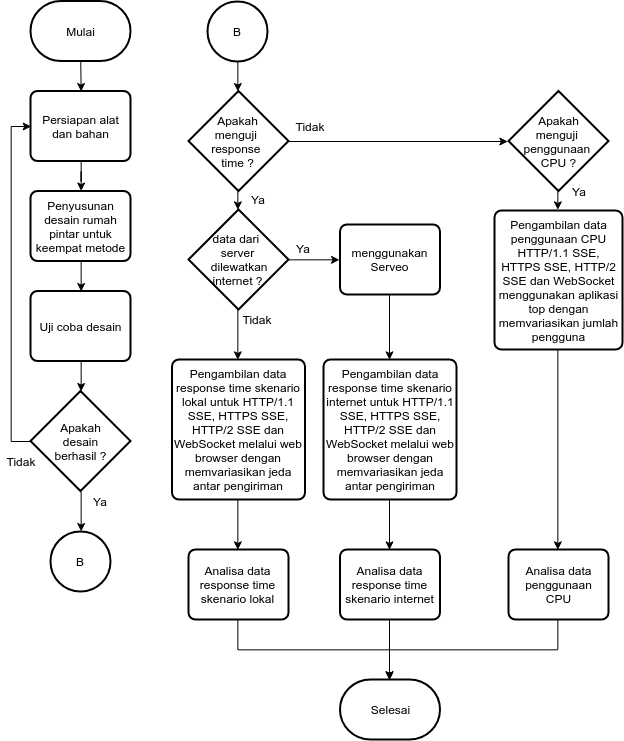

The diagram above was exported from draw.io. Its source (the exported page's mxGraphModel, read from the mxfile embedded in the PNG):
<mxGraphModel dx="1517" dy="958" grid="1" gridSize="10" guides="1" tooltips="1" connect="1" arrows="1" fold="1" page="1" pageScale="1" pageWidth="850" pageHeight="1100" math="0" shadow="0">
  <root>
    <mxCell id="0" />
    <mxCell id="1" parent="0" />
    <mxCell id="2" style="edgeStyle=orthogonalEdgeStyle;rounded=0;html=1;exitX=0.5;exitY=1;exitPerimeter=0;entryX=0.5;entryY=0;jettySize=auto;orthogonalLoop=1;" edge="1" target="4" parent="1">
      <mxGeometry relative="1" as="geometry">
        <mxPoint x="354.2352941176471" y="1221.3823529411766" as="sourcePoint" />
      </mxGeometry>
    </mxCell>
    <mxCell id="3" value="" style="edgeStyle=orthogonalEdgeStyle;rounded=0;html=1;jettySize=auto;orthogonalLoop=1;" edge="1" source="4" target="6" parent="1">
      <mxGeometry relative="1" as="geometry" />
    </mxCell>
    <mxCell id="4" value="Persiapan alat dan bahan" style="rounded=1;whiteSpace=wrap;html=1;absoluteArcSize=1;arcSize=14;strokeWidth=2;" vertex="1" parent="1">
      <mxGeometry x="304" y="1251.5" width="100" height="70" as="geometry" />
    </mxCell>
    <mxCell id="5" style="edgeStyle=orthogonalEdgeStyle;rounded=0;html=1;exitX=0.5;exitY=1;entryX=0.5;entryY=0;jettySize=auto;orthogonalLoop=1;" edge="1" source="6" target="8" parent="1">
      <mxGeometry relative="1" as="geometry" />
    </mxCell>
    <mxCell id="6" value="Penyusunan desain rumah pintar untuk keempat metode" style="rounded=1;whiteSpace=wrap;html=1;absoluteArcSize=1;arcSize=14;strokeWidth=2;" vertex="1" parent="1">
      <mxGeometry x="304" y="1351.5" width="100" height="70" as="geometry" />
    </mxCell>
    <mxCell id="7" style="edgeStyle=orthogonalEdgeStyle;rounded=0;html=1;exitX=0.5;exitY=1;entryX=0.5;entryY=0;entryPerimeter=0;jettySize=auto;orthogonalLoop=1;" edge="1" source="8" target="11" parent="1">
      <mxGeometry relative="1" as="geometry" />
    </mxCell>
    <mxCell id="8" value="Uji coba desain" style="rounded=1;whiteSpace=wrap;html=1;absoluteArcSize=1;arcSize=14;strokeWidth=2;" vertex="1" parent="1">
      <mxGeometry x="304" y="1451.5" width="100" height="70" as="geometry" />
    </mxCell>
    <mxCell id="9" style="edgeStyle=orthogonalEdgeStyle;rounded=0;html=1;exitX=0.5;exitY=1;exitPerimeter=0;entryX=0.5;entryY=0;entryPerimeter=0;jettySize=auto;orthogonalLoop=1;" edge="1" source="11" target="12" parent="1">
      <mxGeometry relative="1" as="geometry" />
    </mxCell>
    <mxCell id="10" style="edgeStyle=orthogonalEdgeStyle;rounded=0;html=1;exitX=0;exitY=0.5;exitPerimeter=0;entryX=0;entryY=0.5;jettySize=auto;orthogonalLoop=1;entryDx=0;entryDy=0;" edge="1" source="11" target="4" parent="1">
      <mxGeometry relative="1" as="geometry">
        <mxPoint x="284.17647058823536" y="1601.0294117647059" as="targetPoint" />
      </mxGeometry>
    </mxCell>
    <mxCell id="11" value="&lt;div&gt;Apakah&lt;/div&gt;&lt;div&gt;desain&lt;/div&gt;&lt;div&gt;berhasil ?&lt;/div&gt;" style="strokeWidth=2;html=1;shape=mxgraph.flowchart.decision;whiteSpace=wrap;" vertex="1" parent="1">
      <mxGeometry x="304" y="1551.5" width="100" height="100" as="geometry" />
    </mxCell>
    <mxCell id="12" value="B" style="verticalLabelPosition=middle;verticalAlign=middle;html=1;strokeWidth=2;shape=mxgraph.flowchart.on-page_reference;labelPosition=center;align=center;" vertex="1" parent="1">
      <mxGeometry x="324" y="1691.5" width="60" height="60" as="geometry" />
    </mxCell>
    <mxCell id="13" value="Ya" style="text;html=1;strokeColor=none;fillColor=none;align=center;verticalAlign=middle;whiteSpace=wrap;rounded=0;" vertex="1" parent="1">
      <mxGeometry x="354" y="1651.5" width="40" height="20" as="geometry" />
    </mxCell>
    <mxCell id="14" value="Tidak" style="text;html=1;strokeColor=none;fillColor=none;align=center;verticalAlign=middle;whiteSpace=wrap;rounded=0;" vertex="1" parent="1">
      <mxGeometry x="274" y="1611.5" width="40" height="20" as="geometry" />
    </mxCell>
    <mxCell id="15" style="edgeStyle=orthogonalEdgeStyle;rounded=0;orthogonalLoop=1;jettySize=auto;html=1;exitX=0.5;exitY=1;exitDx=0;exitDy=0;exitPerimeter=0;entryX=0.5;entryY=0;entryDx=0;entryDy=0;entryPerimeter=0;" edge="1" source="16" target="21" parent="1">
      <mxGeometry relative="1" as="geometry" />
    </mxCell>
    <mxCell id="16" value="B" style="verticalLabelPosition=middle;verticalAlign=middle;html=1;strokeWidth=2;shape=mxgraph.flowchart.on-page_reference;labelPosition=center;align=center;" vertex="1" parent="1">
      <mxGeometry x="481" y="1161.5" width="60" height="60" as="geometry" />
    </mxCell>
    <mxCell id="17" value="Mulai" style="strokeWidth=2;html=1;shape=mxgraph.flowchart.terminator;whiteSpace=wrap;" vertex="1" parent="1">
      <mxGeometry x="304" y="1161.5" width="100" height="60" as="geometry" />
    </mxCell>
    <mxCell id="18" value="Selesai" style="strokeWidth=2;html=1;shape=mxgraph.flowchart.terminator;whiteSpace=wrap;" vertex="1" parent="1">
      <mxGeometry x="613.5" y="1840" width="100" height="60" as="geometry" />
    </mxCell>
    <mxCell id="19" style="edgeStyle=orthogonalEdgeStyle;rounded=0;orthogonalLoop=1;jettySize=auto;html=1;exitX=0.5;exitY=1;exitDx=0;exitDy=0;exitPerimeter=0;entryX=0.5;entryY=0;entryDx=0;entryDy=0;entryPerimeter=0;" edge="1" source="21" target="30" parent="1">
      <mxGeometry relative="1" as="geometry" />
    </mxCell>
    <mxCell id="20" style="edgeStyle=orthogonalEdgeStyle;rounded=0;orthogonalLoop=1;jettySize=auto;html=1;exitX=1;exitY=0.5;exitDx=0;exitDy=0;exitPerimeter=0;entryX=0;entryY=0.5;entryDx=0;entryDy=0;entryPerimeter=0;" edge="1" source="21" target="25" parent="1">
      <mxGeometry relative="1" as="geometry" />
    </mxCell>
    <mxCell id="21" value="&lt;div&gt;Apakah&lt;/div&gt;&lt;div&gt;&lt;span&gt;menguji&amp;nbsp;&lt;/span&gt;&lt;/div&gt;&lt;div&gt;&lt;span&gt;response&amp;nbsp;&lt;/span&gt;&lt;/div&gt;&lt;div&gt;&lt;span&gt;time ?&lt;/span&gt;&lt;br&gt;&lt;/div&gt;" style="strokeWidth=2;html=1;shape=mxgraph.flowchart.decision;whiteSpace=wrap;" vertex="1" parent="1">
      <mxGeometry x="462" y="1251.5" width="100" height="100" as="geometry" />
    </mxCell>
    <mxCell id="22" style="edgeStyle=orthogonalEdgeStyle;rounded=0;orthogonalLoop=1;jettySize=auto;html=1;exitX=0.5;exitY=1;exitDx=0;exitDy=0;entryX=0.5;entryY=0;entryDx=0;entryDy=0;" edge="1" source="23" target="36" parent="1">
      <mxGeometry relative="1" as="geometry" />
    </mxCell>
    <mxCell id="23" value="Pengambilan data response time skenario lokal untuk HTTP/1.1 SSE, HTTPS SSE, HTTP/2 SSE dan WebSocket melalui web browser dengan memvariasikan jeda antar pengiriman" style="rounded=1;whiteSpace=wrap;html=1;absoluteArcSize=1;arcSize=14;strokeWidth=2;" vertex="1" parent="1">
      <mxGeometry x="445.5" y="1520" width="133" height="140" as="geometry" />
    </mxCell>
    <mxCell id="24" style="edgeStyle=orthogonalEdgeStyle;rounded=0;orthogonalLoop=1;jettySize=auto;html=1;exitX=0.5;exitY=1;exitDx=0;exitDy=0;exitPerimeter=0;entryX=0.5;entryY=0;entryDx=0;entryDy=0;" edge="1" source="25" target="27" parent="1">
      <mxGeometry relative="1" as="geometry" />
    </mxCell>
    <mxCell id="25" value="&lt;div&gt;Apakah&lt;/div&gt;&lt;div&gt;&lt;span&gt;menguji&amp;nbsp;&lt;/span&gt;&lt;/div&gt;&lt;div&gt;&lt;span&gt;penggunaan&amp;nbsp;&lt;/span&gt;&lt;/div&gt;&lt;div&gt;&lt;span&gt;CPU ?&lt;/span&gt;&lt;br&gt;&lt;/div&gt;" style="strokeWidth=2;html=1;shape=mxgraph.flowchart.decision;whiteSpace=wrap;" vertex="1" parent="1">
      <mxGeometry x="782" y="1251.5" width="100" height="100" as="geometry" />
    </mxCell>
    <mxCell id="26" style="edgeStyle=orthogonalEdgeStyle;rounded=0;orthogonalLoop=1;jettySize=auto;html=1;exitX=0.5;exitY=1;exitDx=0;exitDy=0;entryX=0.5;entryY=0;entryDx=0;entryDy=0;" edge="1" source="27" target="40" parent="1">
      <mxGeometry relative="1" as="geometry" />
    </mxCell>
    <mxCell id="27" value="Pengambilan data penggunaan CPU HTTP/1.1 SSE, HTTPS SSE, HTTP/2 SSE dan WebSocket menggunakan aplikasi top dengan memvariasikan jumlah pengguna" style="rounded=1;whiteSpace=wrap;html=1;absoluteArcSize=1;arcSize=14;strokeWidth=2;" vertex="1" parent="1">
      <mxGeometry x="768" y="1371" width="128" height="139" as="geometry" />
    </mxCell>
    <mxCell id="28" style="edgeStyle=orthogonalEdgeStyle;rounded=0;orthogonalLoop=1;jettySize=auto;html=1;exitX=1;exitY=0.5;exitDx=0;exitDy=0;exitPerimeter=0;entryX=0;entryY=0.5;entryDx=0;entryDy=0;" edge="1" source="30" target="32" parent="1">
      <mxGeometry relative="1" as="geometry" />
    </mxCell>
    <mxCell id="29" style="edgeStyle=orthogonalEdgeStyle;rounded=0;orthogonalLoop=1;jettySize=auto;html=1;exitX=0.5;exitY=1;exitDx=0;exitDy=0;exitPerimeter=0;entryX=0.5;entryY=0;entryDx=0;entryDy=0;" edge="1" source="30" target="23" parent="1">
      <mxGeometry relative="1" as="geometry" />
    </mxCell>
    <mxCell id="30" value="data dari &lt;br&gt;server&lt;br&gt;&amp;nbsp;dilewatkan internet ?" style="strokeWidth=2;html=1;shape=mxgraph.flowchart.decision;whiteSpace=wrap;" vertex="1" parent="1">
      <mxGeometry x="462" y="1370" width="100" height="100" as="geometry" />
    </mxCell>
    <mxCell id="31" style="edgeStyle=orthogonalEdgeStyle;rounded=0;orthogonalLoop=1;jettySize=auto;html=1;exitX=0.5;exitY=1;exitDx=0;exitDy=0;entryX=0.5;entryY=0;entryDx=0;entryDy=0;" edge="1" source="32" target="34" parent="1">
      <mxGeometry relative="1" as="geometry" />
    </mxCell>
    <mxCell id="32" value="menggunakan Serveo" style="rounded=1;whiteSpace=wrap;html=1;absoluteArcSize=1;arcSize=14;strokeWidth=2;" vertex="1" parent="1">
      <mxGeometry x="613.5" y="1385" width="100" height="70" as="geometry" />
    </mxCell>
    <mxCell id="33" style="edgeStyle=orthogonalEdgeStyle;rounded=0;orthogonalLoop=1;jettySize=auto;html=1;exitX=0.5;exitY=1;exitDx=0;exitDy=0;entryX=0.5;entryY=0;entryDx=0;entryDy=0;" edge="1" source="34" target="38" parent="1">
      <mxGeometry relative="1" as="geometry" />
    </mxCell>
    <mxCell id="34" value="Pengambilan data response time skenario internet untuk HTTP/1.1 SSE, HTTPS SSE, HTTP/2 SSE dan WebSocket melalui web browser dengan memvariasikan jeda antar pengiriman" style="rounded=1;whiteSpace=wrap;html=1;absoluteArcSize=1;arcSize=14;strokeWidth=2;" vertex="1" parent="1">
      <mxGeometry x="597" y="1520" width="133" height="140" as="geometry" />
    </mxCell>
    <mxCell id="35" style="edgeStyle=orthogonalEdgeStyle;rounded=0;orthogonalLoop=1;jettySize=auto;html=1;exitX=0.5;exitY=1;exitDx=0;exitDy=0;entryX=0.5;entryY=0;entryDx=0;entryDy=0;entryPerimeter=0;" edge="1" source="36" target="18" parent="1">
      <mxGeometry relative="1" as="geometry" />
    </mxCell>
    <mxCell id="36" value="Analisa data response time skenario lokal" style="rounded=1;whiteSpace=wrap;html=1;absoluteArcSize=1;arcSize=14;strokeWidth=2;" vertex="1" parent="1">
      <mxGeometry x="462" y="1710" width="100" height="70" as="geometry" />
    </mxCell>
    <mxCell id="37" style="edgeStyle=orthogonalEdgeStyle;rounded=0;orthogonalLoop=1;jettySize=auto;html=1;exitX=0.5;exitY=1;exitDx=0;exitDy=0;entryX=0.5;entryY=0;entryDx=0;entryDy=0;entryPerimeter=0;" edge="1" source="38" target="18" parent="1">
      <mxGeometry relative="1" as="geometry" />
    </mxCell>
    <mxCell id="38" value="Analisa data response time skenario internet" style="rounded=1;whiteSpace=wrap;html=1;absoluteArcSize=1;arcSize=14;strokeWidth=2;" vertex="1" parent="1">
      <mxGeometry x="613.5" y="1710" width="100" height="70" as="geometry" />
    </mxCell>
    <mxCell id="39" style="edgeStyle=orthogonalEdgeStyle;rounded=0;orthogonalLoop=1;jettySize=auto;html=1;exitX=0.5;exitY=1;exitDx=0;exitDy=0;entryX=0.5;entryY=0;entryDx=0;entryDy=0;entryPerimeter=0;" edge="1" source="40" target="18" parent="1">
      <mxGeometry relative="1" as="geometry" />
    </mxCell>
    <mxCell id="40" value="Analisa data penggunaan CPU" style="rounded=1;whiteSpace=wrap;html=1;absoluteArcSize=1;arcSize=14;strokeWidth=2;" vertex="1" parent="1">
      <mxGeometry x="782" y="1710" width="100" height="70" as="geometry" />
    </mxCell>
    <mxCell id="41" value="Tidak" style="text;html=1;strokeColor=none;fillColor=none;align=center;verticalAlign=middle;whiteSpace=wrap;rounded=0;" vertex="1" parent="1">
      <mxGeometry x="562.5" y="1276.5" width="40" height="20" as="geometry" />
    </mxCell>
    <mxCell id="42" value="Tidak" style="text;html=1;strokeColor=none;fillColor=none;align=center;verticalAlign=middle;whiteSpace=wrap;rounded=0;" vertex="1" parent="1">
      <mxGeometry x="510" y="1470" width="40" height="20" as="geometry" />
    </mxCell>
    <mxCell id="43" value="Ya" style="text;html=1;strokeColor=none;fillColor=none;align=center;verticalAlign=middle;whiteSpace=wrap;rounded=0;" vertex="1" parent="1">
      <mxGeometry x="512" y="1350" width="40" height="20" as="geometry" />
    </mxCell>
    <mxCell id="44" value="Ya" style="text;html=1;strokeColor=none;fillColor=none;align=center;verticalAlign=middle;whiteSpace=wrap;rounded=0;" vertex="1" parent="1">
      <mxGeometry x="832.5" y="1341.5" width="40" height="20" as="geometry" />
    </mxCell>
    <mxCell id="45" value="Ya" style="text;html=1;strokeColor=none;fillColor=none;align=center;verticalAlign=middle;whiteSpace=wrap;rounded=0;" vertex="1" parent="1">
      <mxGeometry x="557" y="1398.5" width="40" height="20" as="geometry" />
    </mxCell>
  </root>
</mxGraphModel>